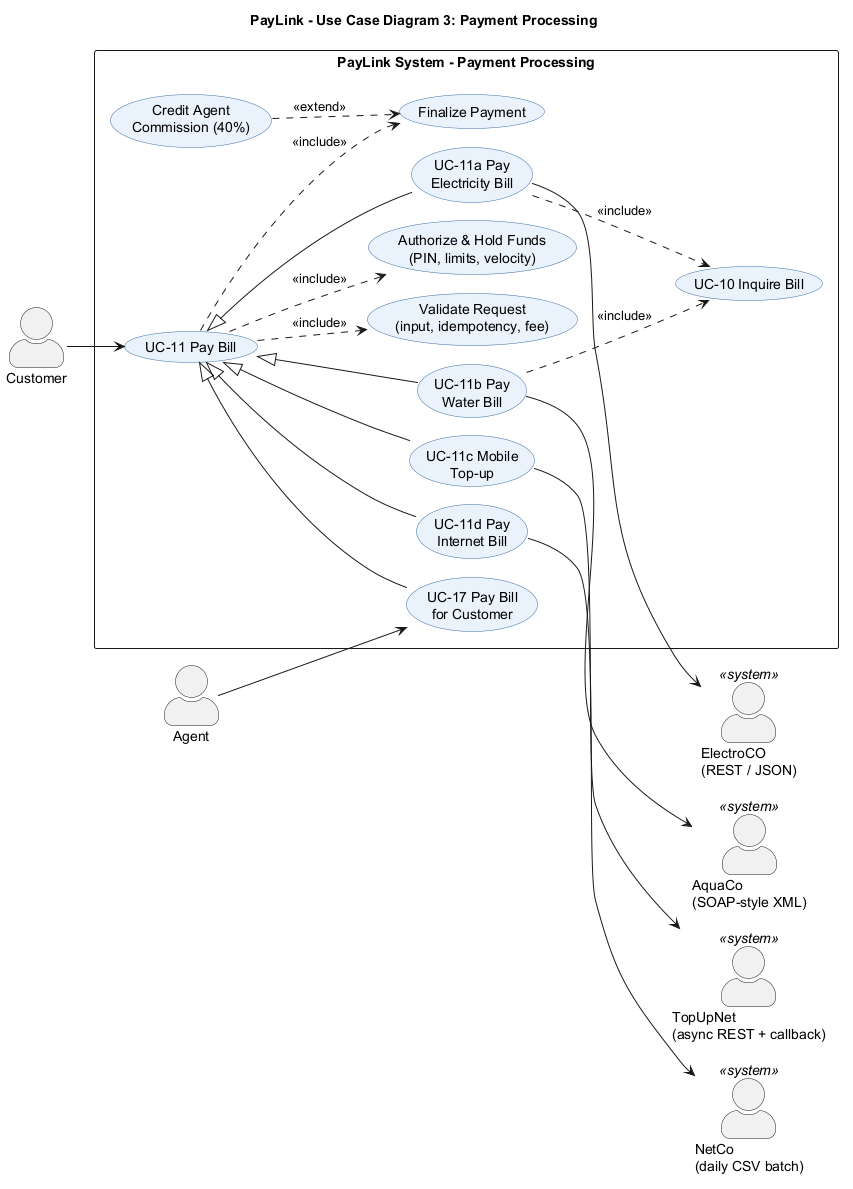

The diagram above was rendered by PlantUML. Its source (embedded in the PNG):
@startuml use-case-3-payment-processing
!pragma layout smetana
' PayLink use case diagram 3 of 6: Payment Processing
' Sources: Requirement/Requirements.md.md (FR-06, FR-11, FR-14..FR-21, FR-25), Requirement/UseCases.md
left to right direction
skinparam packageStyle rectangle
skinparam actorStyle awesome
skinparam usecase {
  BackgroundColor #EAF2FB
  BorderColor #3A6EA5
}

title PayLink - Use Case Diagram 3: Payment Processing

' ---------- Primary actors (left) ----------
actor Customer
actor Agent

' ---------- Secondary actors (right) ----------
actor "ElectroCO\n(REST / JSON)" as ElectroCO <<system>>
actor "AquaCo\n(SOAP-style XML)" as AquaCo <<system>>
actor "TopUpNet\n(async REST + callback)" as TopUpNet <<system>>
actor "NetCo\n(daily CSV batch)" as NetCo <<system>>

rectangle "PayLink System - Payment Processing" {
  usecase "UC-11 Pay Bill" as UC11
  usecase "UC-11a Pay\nElectricity Bill" as UC11a
  usecase "UC-11b Pay\nWater Bill" as UC11b
  usecase "UC-11c Mobile\nTop-up" as UC11c
  usecase "UC-11d Pay\nInternet Bill" as UC11d
  usecase "UC-17 Pay Bill\nfor Customer" as UC17

  usecase "Validate Request\n(input, idempotency, fee)" as VAL
  usecase "Authorize & Hold Funds\n(PIN, limits, velocity)" as AUTH
  usecase "UC-10 Inquire Bill" as UC10
  usecase "Finalize Payment" as FIN
  usecase "Credit Agent\nCommission (40%)" as COMM
}

' ---------- Primary actor associations ----------
Customer --> UC11
Agent --> UC17

' ---------- Generalization (parent <|-- child; written this way so children sit right of UC-11) ----------
UC11 <|-- UC11a
UC11 <|-- UC11b
UC11 <|-- UC11c
UC11 <|-- UC11d
UC11 <|-- UC17

' ---------- Include ----------
UC11 ..> VAL : <<include>>
UC11 ..> AUTH : <<include>>
UC11 ..> FIN : <<include>>
UC11a ..> UC10 : <<include>>
UC11b ..> UC10 : <<include>>

' ---------- Extend (extension --> base) ----------
' condition: payment was agent-assisted and reaches Completed (AC-25-C)
COMM ..> FIN : <<extend>>

' ---------- Billers (drawn right of the use cases) ----------
UC11a --> ElectroCO
UC11b --> AquaCo
UC11c --> TopUpNet
UC11d --> NetCo

@enduml